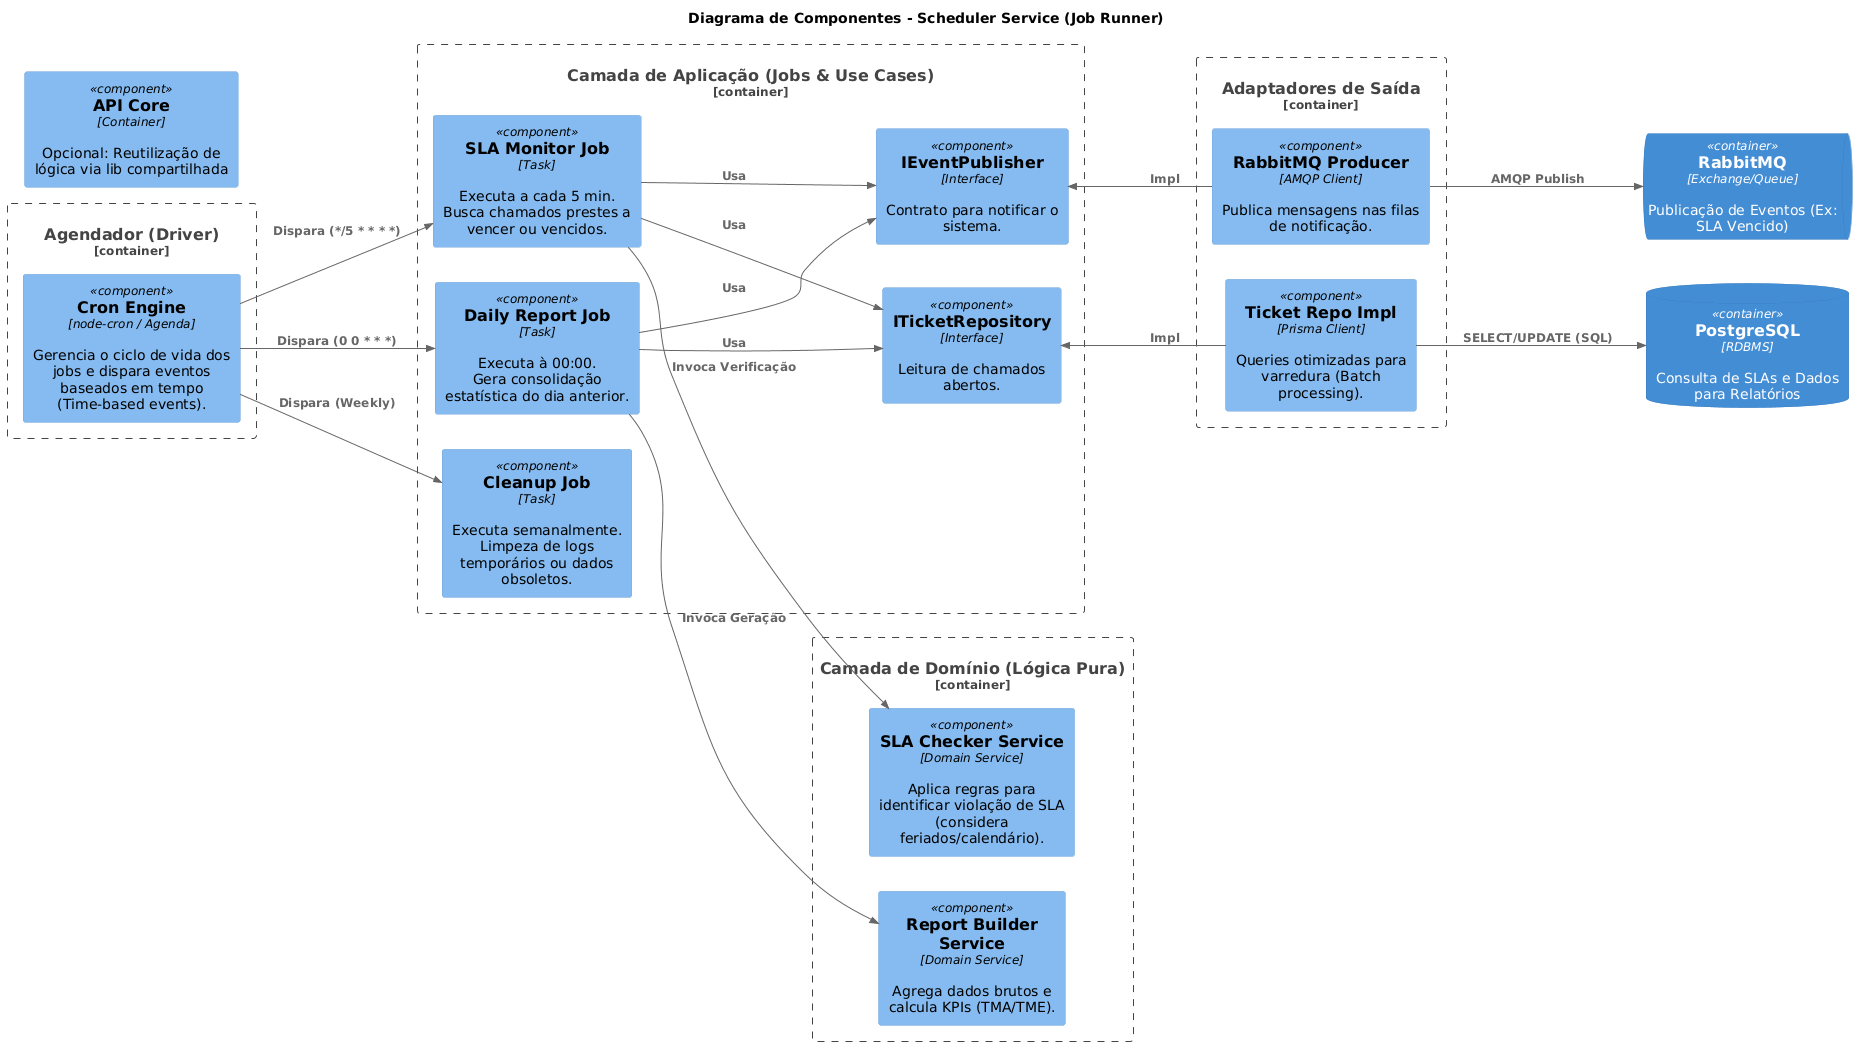

The diagram above was rendered by PlantUML. Its source (embedded in the PNG):
@startuml
!include <C4/C4_Component>

' Layout da Esquerda para Direita: Timer -> Job -> Processamento -> Saída
LAYOUT_LEFT_RIGHT()

title Diagrama de Componentes - Scheduler Service (Job Runner)

' --- SISTEMAS E CONTAINERS EXTERNOS (Dependências) ---
ContainerDb(db, "PostgreSQL", "RDBMS", "Consulta de SLAs e Dados para Relatórios")
ContainerQueue(broker, "RabbitMQ", "Exchange/Queue", "Publicação de Eventos (Ex: SLA Vencido)")
Component(api_core, "API Core", "Container", "Opcional: Reutilização de lógica via lib compartilhada")

' ============================================================
' 1. CAMADA DE INFRAESTRUTURA DE AGENDAMENTO (Driver)
' ============================================================
Container_Boundary(infra_cron, "Agendador (Driver)") {
    Component(cron_engine, "Cron Engine", "node-cron / Agenda", "Gerencia o ciclo de vida dos jobs e dispara eventos baseados em tempo (Time-based events).")
}

' ============================================================
' 2. CAMADA DE APLICAÇÃO (Jobs & Use Cases)
' ============================================================
' Jobs SÃO a aplicação/casos de uso deste serviço.
Container_Boundary(app_layer, "Camada de Aplicação (Jobs & Use Cases)") {
    
    ' Jobs (Mantidos textualmente iguais)
    Component(sla_job, "SLA Monitor Job", "Task", "Executa a cada 5 min.\nBusca chamados prestes a vencer ou vencidos.")
    Component(report_job, "Daily Report Job", "Task", "Executa à 00:00.\nGera consolidação estatística do dia anterior.")
    Component(cleanup_job, "Cleanup Job", "Task", "Executa semanalmente.\nLimpeza de logs temporários ou dados obsoletos.")

    ' Interfaces (Movidas do Domínio - Hexagonal)
    Component(i_repo_ticket, "ITicketRepository", "Interface", "Leitura de chamados abertos.")
    Component(i_event_pub, "IEventPublisher", "Interface", "Contrato para notificar o sistema.")
}

' ============================================================
' 3. CAMADA DE DOMÍNIO (Service Layer)
' ============================================================
Container_Boundary(domain, "Camada de Domínio (Lógica Pura)") {
    
    ' Services (Isolados de interfaces de banco)
    Component(sla_checker, "SLA Checker Service", "Domain Service", "Aplica regras para identificar violação de SLA (considera feriados/calendário).")
    Component(report_builder, "Report Builder Service", "Domain Service", "Agrega dados brutos e calcula KPIs (TMA/TME).")
}

' ============================================================
' 4. CAMADA DE ADAPTADORES (Infraestrutura de Saída)
' ============================================================
Container_Boundary(adapters, "Adaptadores de Saída") {
    Component(repo_ticket_impl, "Ticket Repo Impl", "Prisma Client", "Queries otimizadas para varredura (Batch processing).")
    Component(rmq_producer, "RabbitMQ Producer", "AMQP Client", "Publica mensagens nas filas de notificação.")
}

' ============================================================
' RELACIONAMENTOS
' ============================================================

' 1. O Gatilho de Tempo
Rel(cron_engine, sla_job, "Dispara (*/5 * * * *)")
Rel(cron_engine, report_job, "Dispara (0 0 * * *)")
Rel(cron_engine, cleanup_job, "Dispara (Weekly)")

' 2. Aplicação -> Domínio (Orquestra a regra)
Rel(sla_job, sla_checker, "Invoca Verificação")
Rel(report_job, report_builder, "Invoca Geração")

' 3. Aplicação -> Portas (Usa Interfaces)
Rel(sla_job, i_repo_ticket, "Usa")
Rel(sla_job, i_event_pub, "Usa")
Rel(report_job, i_repo_ticket, "Usa")
Rel(report_job, i_event_pub, "Usa")

' 4. Infraestrutura -> Portas (Implementa Interfaces)
Rel_Up(repo_ticket_impl, i_repo_ticket, "Impl")
Rel_Up(rmq_producer, i_event_pub, "Impl")

' 5. Saída para o Mundo Externo
Rel(repo_ticket_impl, db, "SELECT/UPDATE (SQL)")
Rel(rmq_producer, broker, "AMQP Publish")
@enduml